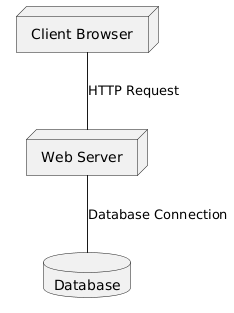

The diagram above was rendered by PlantUML. Its source (embedded in the PNG):
@startuml
node "Client Browser" as Client {
}

node "Web Server" as WebServer {
}

Client -- WebServer : HTTP Request
WebServer -- Database : Database Connection

database "Database" as Database {
}
@enduml